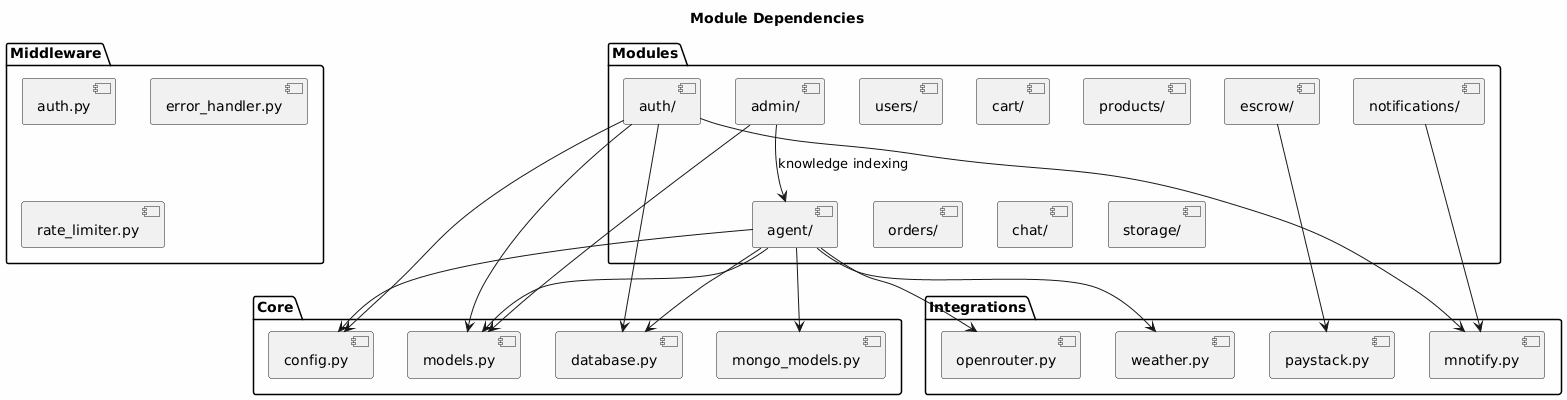

The diagram above was rendered by PlantUML. Its source (embedded in the PNG):
@startuml
skinparam backgroundColor #FEFEFE

title Module Dependencies

package "Core" {
    [config.py]
    [database.py]
    [models.py]
    [mongo_models.py]
}

package "Middleware" {
    [auth.py]
    [error_handler.py]
    [rate_limiter.py]
}

package "Modules" {
    [auth/]
    [users/]
    [cart/]
    [products/]
    [orders/]
    [escrow/]
    [chat/]
    [agent/]
    [notifications/]
    [admin/]
    [storage/]
}

package "Integrations" {
    [paystack.py]
    [mnotify.py]
    [openrouter.py]
    [weather.py]
}

' Core dependencies
[auth/] --> [config.py]
[auth/] --> [database.py]
[auth/] --> [models.py]

[agent/] --> [config.py]
[agent/] --> [database.py]
[agent/] --> [models.py]
[agent/] --> [mongo_models.py]

[admin/] --> [models.py]
[admin/] --> [agent/] : knowledge indexing

' Integration dependencies
[escrow/] --> [paystack.py]
[auth/] --> [mnotify.py]
[notifications/] --> [mnotify.py]
[agent/] --> [openrouter.py]
[agent/] --> [weather.py]
@enduml